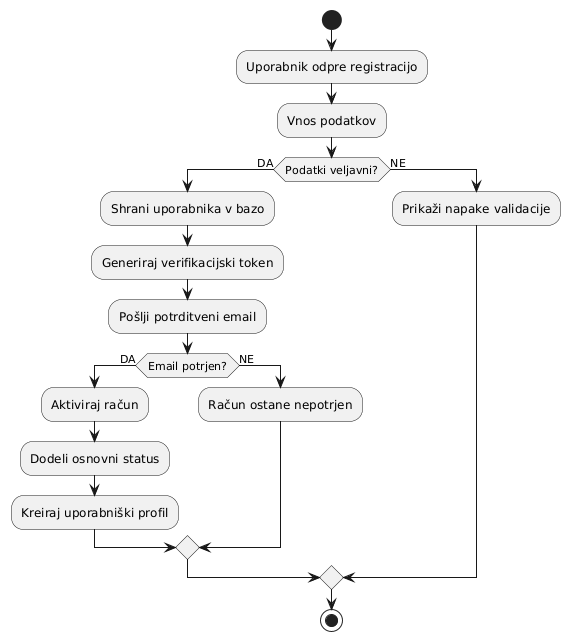

The diagram above was rendered by PlantUML. Its source (embedded in the PNG):
@startuml
start

:Uporabnik odpre registracijo;

:Vnos podatkov;

if (Podatki veljavni?) then (DA)

  :Shrani uporabnika v bazo;

  :Generiraj verifikacijski token;

  :Pošlji potrditveni email;

  if (Email potrjen?) then (DA)

    :Aktiviraj račun;
    :Dodeli osnovni status;
    :Kreiraj uporabniški profil;

  else (NE)

    :Račun ostane nepotrjen;

  endif

else (NE)

  :Prikaži napake validacije;

endif

stop
@enduml